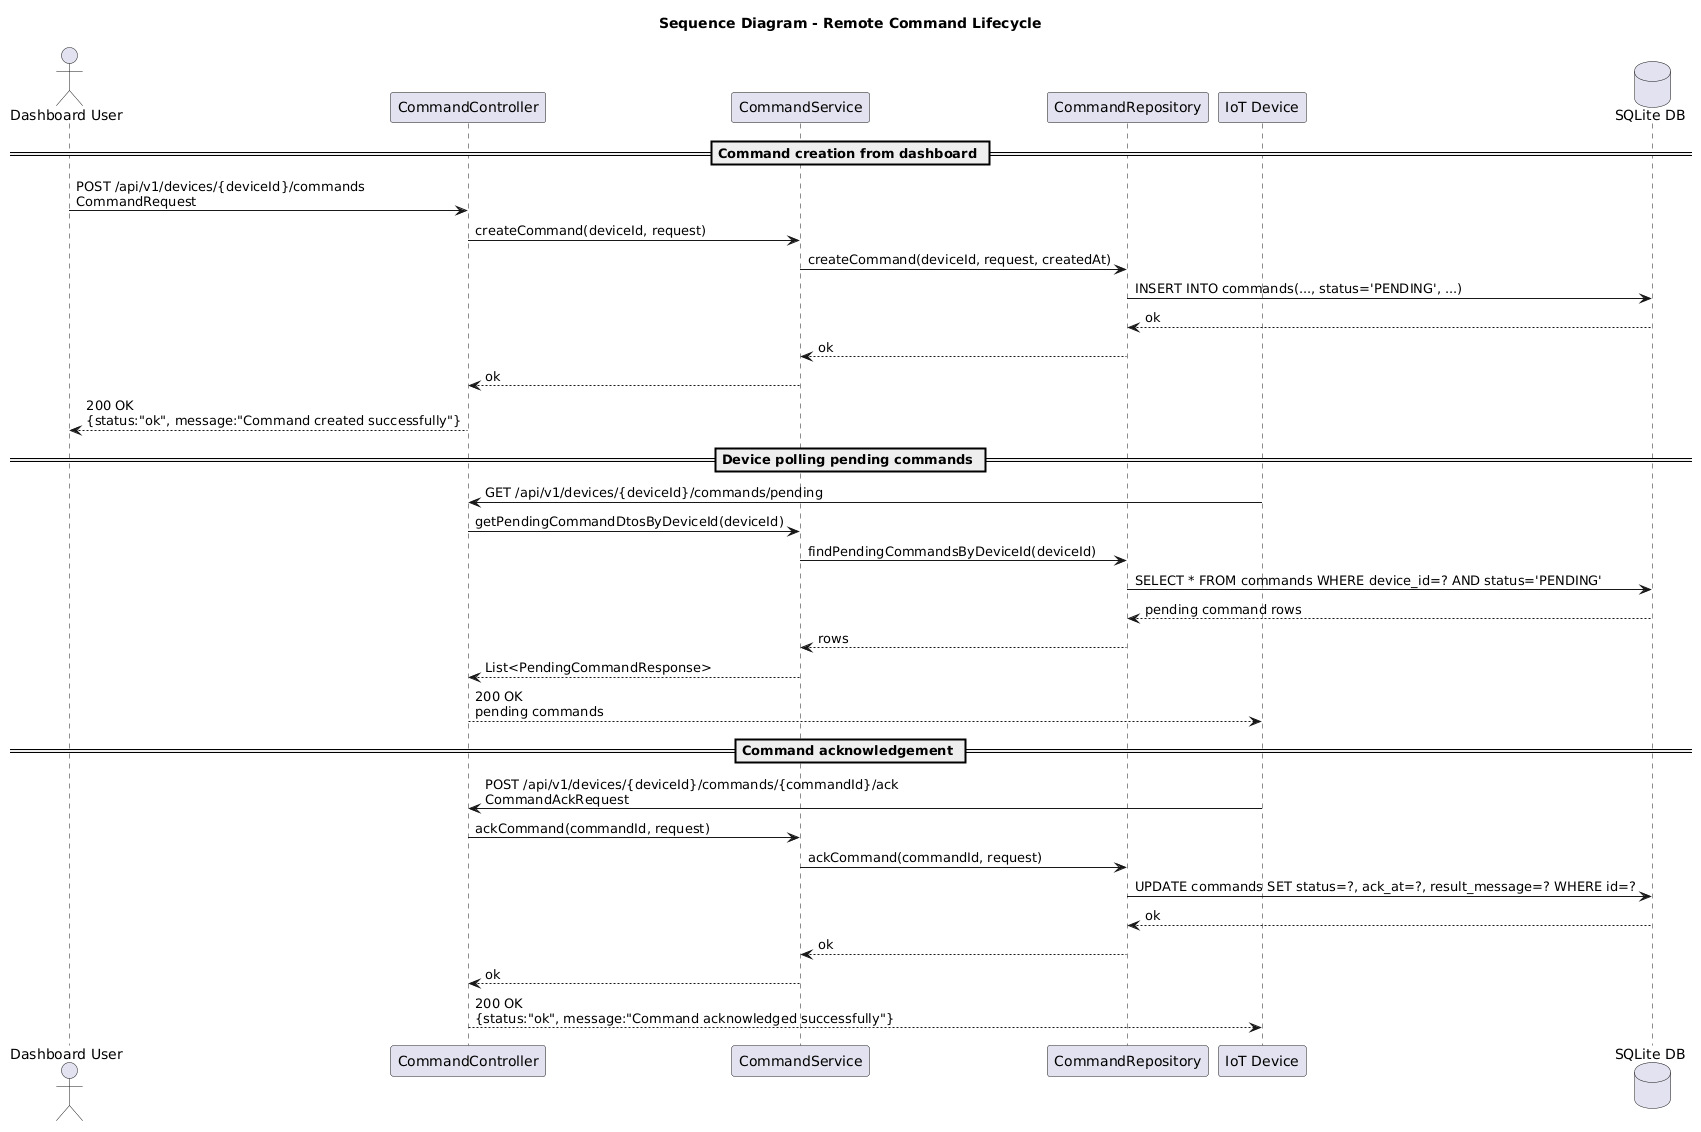

The diagram above was rendered by PlantUML. Its source (embedded in the PNG):
@startuml
title Sequence Diagram - Remote Command Lifecycle

actor "Dashboard User" as User
participant "CommandController" as CC
participant "CommandService" as CS
participant "CommandRepository" as CR
participant "IoT Device" as Device
database "SQLite DB" as DB

== Command creation from dashboard ==

User -> CC : POST /api/v1/devices/{deviceId}/commands\nCommandRequest
CC -> CS : createCommand(deviceId, request)
CS -> CR : createCommand(deviceId, request, createdAt)
CR -> DB : INSERT INTO commands(..., status='PENDING', ...)
DB --> CR : ok
CR --> CS : ok
CS --> CC : ok
CC --> User : 200 OK\n{status:"ok", message:"Command created successfully"}

== Device polling pending commands ==

Device -> CC : GET /api/v1/devices/{deviceId}/commands/pending
CC -> CS : getPendingCommandDtosByDeviceId(deviceId)
CS -> CR : findPendingCommandsByDeviceId(deviceId)
CR -> DB : SELECT * FROM commands WHERE device_id=? AND status='PENDING'
DB --> CR : pending command rows
CR --> CS : rows
CS --> CC : List<PendingCommandResponse>
CC --> Device : 200 OK\npending commands

== Command acknowledgement ==

Device -> CC : POST /api/v1/devices/{deviceId}/commands/{commandId}/ack\nCommandAckRequest
CC -> CS : ackCommand(commandId, request)
CS -> CR : ackCommand(commandId, request)
CR -> DB : UPDATE commands SET status=?, ack_at=?, result_message=? WHERE id=?
DB --> CR : ok
CR --> CS : ok
CS --> CC : ok
CC --> Device : 200 OK\n{status:"ok", message:"Command acknowledged successfully"}
@enduml